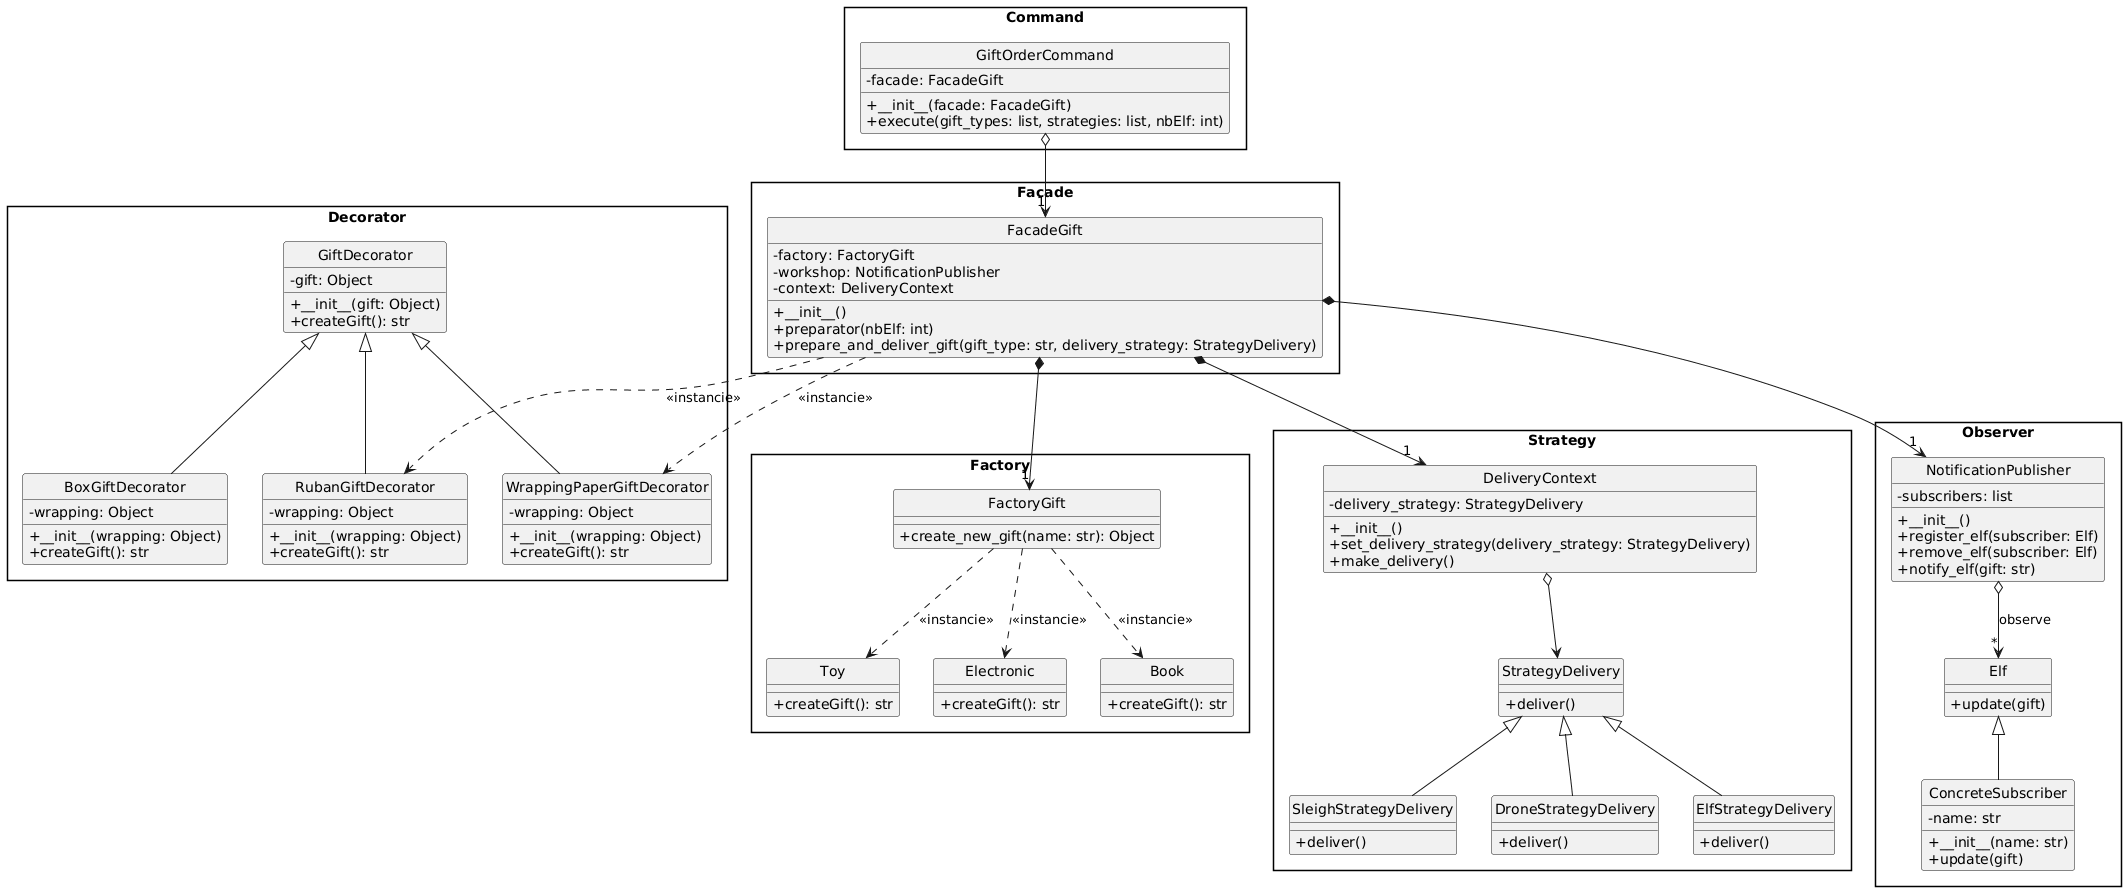

The diagram above was rendered by PlantUML. Its source (embedded in the PNG):
@startuml
skinparam style strictuml
skinparam packageStyle rectangle
skinparam classAttributeIconSize 0

package "Factory" {
    class FactoryGift {
        + create_new_gift(name: str): Object
    }
    class Book {
        + createGift(): str
    }
    class Toy {
        + createGift(): str
    }
    class Electronic {
        + createGift(): str
    }
    
    FactoryGift ..> Book : << instancie >>
    FactoryGift ..> Toy : << instancie >>
    FactoryGift ..> Electronic : << instancie >>
}

package "Decorator" {
    class GiftDecorator {
        - gift: Object
        + __init__(gift: Object)
        + createGift(): str
    }
    class RubanGiftDecorator {
        - wrapping: Object
        + __init__(wrapping: Object)
        + createGift(): str
    }
    class WrappingPaperGiftDecorator {
        - wrapping: Object
        + __init__(wrapping: Object)
        + createGift(): str
    }
    class BoxGiftDecorator {
        - wrapping: Object
        + __init__(wrapping: Object)
        + createGift(): str
    }
    
    GiftDecorator <|-- RubanGiftDecorator
    GiftDecorator <|-- WrappingPaperGiftDecorator
    GiftDecorator <|-- BoxGiftDecorator
}

package "Strategy" {
    class StrategyDelivery {
        + deliver()
    }
    class DroneStrategyDelivery {
        + deliver()
    }
    class ElfStrategyDelivery {
        + deliver()
    }
    class SleighStrategyDelivery {
        + deliver()
    }
    class DeliveryContext {
        - delivery_strategy: StrategyDelivery
        + __init__()
        + set_delivery_strategy(delivery_strategy: StrategyDelivery)
        + make_delivery()
    }
    
    StrategyDelivery <|-- DroneStrategyDelivery
    StrategyDelivery <|-- ElfStrategyDelivery
    StrategyDelivery <|-- SleighStrategyDelivery
    DeliveryContext o--> StrategyDelivery
}

package "Observer" {
    class Elf {
        + update(gift)
    }
    class ConcreteSubscriber {
        - name: str
        + __init__(name: str)
        + update(gift)
    }
    class NotificationPublisher {
        - subscribers: list
        + __init__()
        + register_elf(subscriber: Elf)
        + remove_elf(subscriber: Elf)
        + notify_elf(gift: str)
    }
    
    Elf <|-- ConcreteSubscriber
    NotificationPublisher o--> "*" Elf : observe
}

package "Facade" {
    class FacadeGift {
        - factory: FactoryGift
        - workshop: NotificationPublisher
        - context: DeliveryContext
        + __init__()
        + preparator(nbElf: int)
        + prepare_and_deliver_gift(gift_type: str, delivery_strategy: StrategyDelivery)
    }
}

package "Command" {
    class GiftOrderCommand {
        - facade: FacadeGift
        + __init__(facade: FacadeGift)
        + execute(gift_types: list, strategies: list, nbElf: int)
    }
}

' Relations d'orchestration (Facade)
FacadeGift *--> "1" FactoryGift
FacadeGift *--> "1" NotificationPublisher
FacadeGift *--> "1" DeliveryContext

' La Facade enveloppe les objets avec des Decorateurs
FacadeGift ..> WrappingPaperGiftDecorator : << instancie >>
FacadeGift ..> RubanGiftDecorator : << instancie >>

' La Commande pilote la Facade
GiftOrderCommand o--> "1" FacadeGift
@enduml